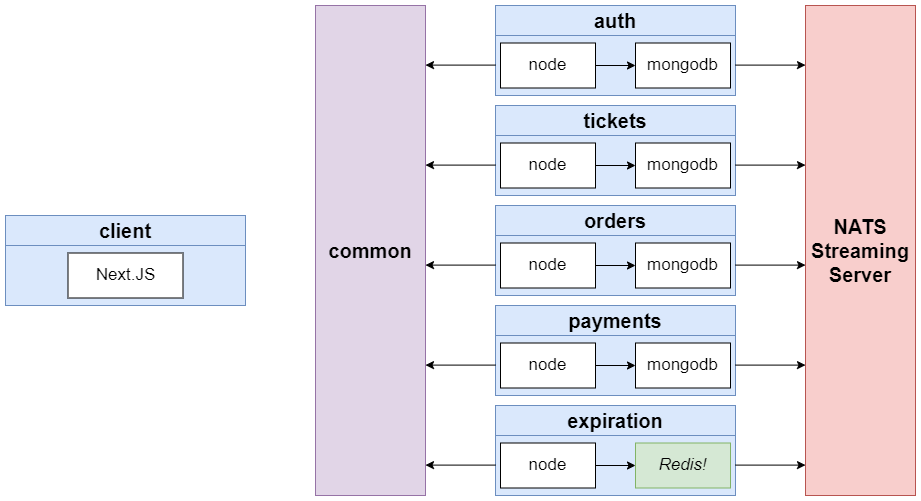

The diagram above was exported from draw.io. Its source (the exported page's mxGraphModel, read from the mxfile embedded in the PNG):
<mxGraphModel dx="1038" dy="649" grid="1" gridSize="10" guides="1" tooltips="1" connect="1" arrows="1" fold="1" page="1" pageScale="1" pageWidth="1920" pageHeight="1200" math="0" shadow="0">
  <root>
    <mxCell id="331M5X5ih1Nf9_gBxTlx-0" />
    <mxCell id="331M5X5ih1Nf9_gBxTlx-1" parent="331M5X5ih1Nf9_gBxTlx-0" />
    <mxCell id="cMKlFlwkgb2pkfjfTKqQ-5" value="client" style="rounded=0;whiteSpace=wrap;html=1;fontSize=20;align=center;fillColor=#dae8fc;strokeColor=#6c8ebf;fontStyle=1" parent="331M5X5ih1Nf9_gBxTlx-1" vertex="1">
      <mxGeometry x="280" y="510" width="240" height="30" as="geometry" />
    </mxCell>
    <mxCell id="cMKlFlwkgb2pkfjfTKqQ-6" value="" style="rounded=0;whiteSpace=wrap;html=1;fontSize=21;align=center;fillColor=#dae8fc;strokeColor=#6c8ebf;fontStyle=1" parent="331M5X5ih1Nf9_gBxTlx-1" vertex="1">
      <mxGeometry x="280" y="540" width="240" height="60" as="geometry" />
    </mxCell>
    <mxCell id="cMKlFlwkgb2pkfjfTKqQ-7" value="Next.JS" style="rounded=0;whiteSpace=wrap;html=1;fontSize=17;align=center;fontStyle=0" parent="331M5X5ih1Nf9_gBxTlx-1" vertex="1">
      <mxGeometry x="342.5" y="547.5" width="115" height="45" as="geometry" />
    </mxCell>
    <mxCell id="cMKlFlwkgb2pkfjfTKqQ-8" value="auth" style="rounded=0;whiteSpace=wrap;html=1;fontSize=20;align=center;fillColor=#dae8fc;strokeColor=#6c8ebf;fontStyle=1" parent="331M5X5ih1Nf9_gBxTlx-1" vertex="1">
      <mxGeometry x="770" y="300" width="240" height="30" as="geometry" />
    </mxCell>
    <mxCell id="cMKlFlwkgb2pkfjfTKqQ-9" value="" style="rounded=0;whiteSpace=wrap;html=1;fontSize=21;align=center;fillColor=#dae8fc;strokeColor=#6c8ebf;fontStyle=1" parent="331M5X5ih1Nf9_gBxTlx-1" vertex="1">
      <mxGeometry x="770" y="330" width="240" height="60" as="geometry" />
    </mxCell>
    <mxCell id="cMKlFlwkgb2pkfjfTKqQ-12" style="edgeStyle=orthogonalEdgeStyle;rounded=0;orthogonalLoop=1;jettySize=auto;html=1;exitX=1;exitY=0.5;exitDx=0;exitDy=0;fontSize=17;" parent="331M5X5ih1Nf9_gBxTlx-1" source="cMKlFlwkgb2pkfjfTKqQ-10" target="cMKlFlwkgb2pkfjfTKqQ-11" edge="1">
      <mxGeometry relative="1" as="geometry" />
    </mxCell>
    <mxCell id="cMKlFlwkgb2pkfjfTKqQ-10" value="node" style="rounded=0;whiteSpace=wrap;html=1;fontSize=17;align=center;fontStyle=0" parent="331M5X5ih1Nf9_gBxTlx-1" vertex="1">
      <mxGeometry x="775" y="337.5" width="95" height="45" as="geometry" />
    </mxCell>
    <mxCell id="cMKlFlwkgb2pkfjfTKqQ-11" value="mongodb" style="rounded=0;whiteSpace=wrap;html=1;fontSize=17;align=center;fontStyle=0" parent="331M5X5ih1Nf9_gBxTlx-1" vertex="1">
      <mxGeometry x="910" y="337.5" width="95" height="45" as="geometry" />
    </mxCell>
    <mxCell id="cMKlFlwkgb2pkfjfTKqQ-13" value="tickets" style="rounded=0;whiteSpace=wrap;html=1;fontSize=20;align=center;fillColor=#dae8fc;strokeColor=#6c8ebf;fontStyle=1" parent="331M5X5ih1Nf9_gBxTlx-1" vertex="1">
      <mxGeometry x="770" y="400" width="240" height="30" as="geometry" />
    </mxCell>
    <mxCell id="cMKlFlwkgb2pkfjfTKqQ-14" value="" style="rounded=0;whiteSpace=wrap;html=1;fontSize=21;align=center;fillColor=#dae8fc;strokeColor=#6c8ebf;fontStyle=1" parent="331M5X5ih1Nf9_gBxTlx-1" vertex="1">
      <mxGeometry x="770" y="430" width="240" height="60" as="geometry" />
    </mxCell>
    <mxCell id="cMKlFlwkgb2pkfjfTKqQ-15" style="edgeStyle=orthogonalEdgeStyle;rounded=0;orthogonalLoop=1;jettySize=auto;html=1;exitX=1;exitY=0.5;exitDx=0;exitDy=0;fontSize=17;" parent="331M5X5ih1Nf9_gBxTlx-1" source="cMKlFlwkgb2pkfjfTKqQ-16" target="cMKlFlwkgb2pkfjfTKqQ-17" edge="1">
      <mxGeometry relative="1" as="geometry" />
    </mxCell>
    <mxCell id="cMKlFlwkgb2pkfjfTKqQ-16" value="node" style="rounded=0;whiteSpace=wrap;html=1;fontSize=17;align=center;fontStyle=0" parent="331M5X5ih1Nf9_gBxTlx-1" vertex="1">
      <mxGeometry x="775" y="437.5" width="95" height="45" as="geometry" />
    </mxCell>
    <mxCell id="cMKlFlwkgb2pkfjfTKqQ-17" value="mongodb" style="rounded=0;whiteSpace=wrap;html=1;fontSize=17;align=center;fontStyle=0" parent="331M5X5ih1Nf9_gBxTlx-1" vertex="1">
      <mxGeometry x="910" y="437.5" width="95" height="45" as="geometry" />
    </mxCell>
    <mxCell id="cMKlFlwkgb2pkfjfTKqQ-18" value="orders" style="rounded=0;whiteSpace=wrap;html=1;fontSize=20;align=center;fillColor=#dae8fc;strokeColor=#6c8ebf;fontStyle=1" parent="331M5X5ih1Nf9_gBxTlx-1" vertex="1">
      <mxGeometry x="770" y="500" width="240" height="30" as="geometry" />
    </mxCell>
    <mxCell id="cMKlFlwkgb2pkfjfTKqQ-19" value="" style="rounded=0;whiteSpace=wrap;html=1;fontSize=21;align=center;fillColor=#dae8fc;strokeColor=#6c8ebf;fontStyle=1" parent="331M5X5ih1Nf9_gBxTlx-1" vertex="1">
      <mxGeometry x="770" y="530" width="240" height="60" as="geometry" />
    </mxCell>
    <mxCell id="cMKlFlwkgb2pkfjfTKqQ-20" style="edgeStyle=orthogonalEdgeStyle;rounded=0;orthogonalLoop=1;jettySize=auto;html=1;exitX=1;exitY=0.5;exitDx=0;exitDy=0;fontSize=17;" parent="331M5X5ih1Nf9_gBxTlx-1" source="cMKlFlwkgb2pkfjfTKqQ-21" target="cMKlFlwkgb2pkfjfTKqQ-22" edge="1">
      <mxGeometry relative="1" as="geometry" />
    </mxCell>
    <mxCell id="cMKlFlwkgb2pkfjfTKqQ-21" value="node" style="rounded=0;whiteSpace=wrap;html=1;fontSize=17;align=center;fontStyle=0" parent="331M5X5ih1Nf9_gBxTlx-1" vertex="1">
      <mxGeometry x="775" y="537.5" width="95" height="45" as="geometry" />
    </mxCell>
    <mxCell id="cMKlFlwkgb2pkfjfTKqQ-22" value="mongodb" style="rounded=0;whiteSpace=wrap;html=1;fontSize=17;align=center;fontStyle=0" parent="331M5X5ih1Nf9_gBxTlx-1" vertex="1">
      <mxGeometry x="910" y="537.5" width="95" height="45" as="geometry" />
    </mxCell>
    <mxCell id="cMKlFlwkgb2pkfjfTKqQ-23" value="payments" style="rounded=0;whiteSpace=wrap;html=1;fontSize=20;align=center;fillColor=#dae8fc;strokeColor=#6c8ebf;fontStyle=1" parent="331M5X5ih1Nf9_gBxTlx-1" vertex="1">
      <mxGeometry x="770" y="600" width="240" height="30" as="geometry" />
    </mxCell>
    <mxCell id="cMKlFlwkgb2pkfjfTKqQ-24" value="" style="rounded=0;whiteSpace=wrap;html=1;fontSize=21;align=center;fillColor=#dae8fc;strokeColor=#6c8ebf;fontStyle=1" parent="331M5X5ih1Nf9_gBxTlx-1" vertex="1">
      <mxGeometry x="770" y="630" width="240" height="60" as="geometry" />
    </mxCell>
    <mxCell id="cMKlFlwkgb2pkfjfTKqQ-25" style="edgeStyle=orthogonalEdgeStyle;rounded=0;orthogonalLoop=1;jettySize=auto;html=1;exitX=1;exitY=0.5;exitDx=0;exitDy=0;fontSize=17;" parent="331M5X5ih1Nf9_gBxTlx-1" source="cMKlFlwkgb2pkfjfTKqQ-26" target="cMKlFlwkgb2pkfjfTKqQ-27" edge="1">
      <mxGeometry relative="1" as="geometry" />
    </mxCell>
    <mxCell id="cMKlFlwkgb2pkfjfTKqQ-26" value="node" style="rounded=0;whiteSpace=wrap;html=1;fontSize=17;align=center;fontStyle=0" parent="331M5X5ih1Nf9_gBxTlx-1" vertex="1">
      <mxGeometry x="775" y="637.5" width="95" height="45" as="geometry" />
    </mxCell>
    <mxCell id="cMKlFlwkgb2pkfjfTKqQ-27" value="mongodb" style="rounded=0;whiteSpace=wrap;html=1;fontSize=17;align=center;fontStyle=0" parent="331M5X5ih1Nf9_gBxTlx-1" vertex="1">
      <mxGeometry x="910" y="637.5" width="95" height="45" as="geometry" />
    </mxCell>
    <mxCell id="cMKlFlwkgb2pkfjfTKqQ-28" value="expiration" style="rounded=0;whiteSpace=wrap;html=1;fontSize=20;align=center;fillColor=#dae8fc;strokeColor=#6c8ebf;fontStyle=1" parent="331M5X5ih1Nf9_gBxTlx-1" vertex="1">
      <mxGeometry x="770" y="700" width="240" height="30" as="geometry" />
    </mxCell>
    <mxCell id="cMKlFlwkgb2pkfjfTKqQ-29" value="" style="rounded=0;whiteSpace=wrap;html=1;fontSize=21;align=center;fillColor=#dae8fc;strokeColor=#6c8ebf;fontStyle=1" parent="331M5X5ih1Nf9_gBxTlx-1" vertex="1">
      <mxGeometry x="770" y="730" width="240" height="60" as="geometry" />
    </mxCell>
    <mxCell id="cMKlFlwkgb2pkfjfTKqQ-30" style="edgeStyle=orthogonalEdgeStyle;rounded=0;orthogonalLoop=1;jettySize=auto;html=1;exitX=1;exitY=0.5;exitDx=0;exitDy=0;fontSize=17;" parent="331M5X5ih1Nf9_gBxTlx-1" source="cMKlFlwkgb2pkfjfTKqQ-31" target="cMKlFlwkgb2pkfjfTKqQ-32" edge="1">
      <mxGeometry relative="1" as="geometry" />
    </mxCell>
    <mxCell id="cMKlFlwkgb2pkfjfTKqQ-31" value="node" style="rounded=0;whiteSpace=wrap;html=1;fontSize=17;align=center;fontStyle=0" parent="331M5X5ih1Nf9_gBxTlx-1" vertex="1">
      <mxGeometry x="775" y="737.5" width="95" height="45" as="geometry" />
    </mxCell>
    <mxCell id="cMKlFlwkgb2pkfjfTKqQ-32" value="Redis!" style="rounded=0;whiteSpace=wrap;html=1;fontSize=17;align=center;fontStyle=2;fillColor=#d5e8d4;strokeColor=#82b366;" parent="331M5X5ih1Nf9_gBxTlx-1" vertex="1">
      <mxGeometry x="910" y="737.5" width="95" height="45" as="geometry" />
    </mxCell>
    <mxCell id="cMKlFlwkgb2pkfjfTKqQ-33" value="common" style="rounded=0;whiteSpace=wrap;html=1;fontSize=20;align=center;fillColor=#e1d5e7;strokeColor=#9673a6;fontStyle=1" parent="331M5X5ih1Nf9_gBxTlx-1" vertex="1">
      <mxGeometry x="590" y="300" width="110" height="490" as="geometry" />
    </mxCell>
    <mxCell id="cMKlFlwkgb2pkfjfTKqQ-36" value="" style="endArrow=classic;html=1;fontSize=17;" parent="331M5X5ih1Nf9_gBxTlx-1" edge="1">
      <mxGeometry width="50" height="50" relative="1" as="geometry">
        <mxPoint x="770" y="359.6" as="sourcePoint" />
        <mxPoint x="700" y="359.6" as="targetPoint" />
      </mxGeometry>
    </mxCell>
    <mxCell id="cMKlFlwkgb2pkfjfTKqQ-37" value="" style="endArrow=classic;html=1;fontSize=17;" parent="331M5X5ih1Nf9_gBxTlx-1" edge="1">
      <mxGeometry width="50" height="50" relative="1" as="geometry">
        <mxPoint x="770" y="459.6" as="sourcePoint" />
        <mxPoint x="700" y="459.6" as="targetPoint" />
      </mxGeometry>
    </mxCell>
    <mxCell id="cMKlFlwkgb2pkfjfTKqQ-38" value="" style="endArrow=classic;html=1;fontSize=17;" parent="331M5X5ih1Nf9_gBxTlx-1" edge="1">
      <mxGeometry width="50" height="50" relative="1" as="geometry">
        <mxPoint x="770" y="559.5999999999999" as="sourcePoint" />
        <mxPoint x="700" y="559.5999999999999" as="targetPoint" />
      </mxGeometry>
    </mxCell>
    <mxCell id="cMKlFlwkgb2pkfjfTKqQ-39" value="" style="endArrow=classic;html=1;fontSize=17;" parent="331M5X5ih1Nf9_gBxTlx-1" edge="1">
      <mxGeometry width="50" height="50" relative="1" as="geometry">
        <mxPoint x="770" y="659.5999999999999" as="sourcePoint" />
        <mxPoint x="700" y="659.5999999999999" as="targetPoint" />
      </mxGeometry>
    </mxCell>
    <mxCell id="cMKlFlwkgb2pkfjfTKqQ-40" value="" style="endArrow=classic;html=1;fontSize=17;" parent="331M5X5ih1Nf9_gBxTlx-1" edge="1">
      <mxGeometry width="50" height="50" relative="1" as="geometry">
        <mxPoint x="770" y="759.5999999999999" as="sourcePoint" />
        <mxPoint x="700" y="759.5999999999999" as="targetPoint" />
      </mxGeometry>
    </mxCell>
    <mxCell id="cMKlFlwkgb2pkfjfTKqQ-41" value="NATS Streaming Server" style="rounded=0;whiteSpace=wrap;html=1;fontSize=20;align=center;fillColor=#f8cecc;strokeColor=#b85450;fontStyle=1" parent="331M5X5ih1Nf9_gBxTlx-1" vertex="1">
      <mxGeometry x="1080" y="300" width="110" height="490" as="geometry" />
    </mxCell>
    <mxCell id="cMKlFlwkgb2pkfjfTKqQ-42" value="" style="endArrow=classic;html=1;fontSize=17;" parent="331M5X5ih1Nf9_gBxTlx-1" edge="1">
      <mxGeometry width="50" height="50" relative="1" as="geometry">
        <mxPoint x="1010" y="359.6" as="sourcePoint" />
        <mxPoint x="1080" y="359.6" as="targetPoint" />
      </mxGeometry>
    </mxCell>
    <mxCell id="cMKlFlwkgb2pkfjfTKqQ-43" value="" style="endArrow=classic;html=1;fontSize=17;" parent="331M5X5ih1Nf9_gBxTlx-1" edge="1">
      <mxGeometry width="50" height="50" relative="1" as="geometry">
        <mxPoint x="1010" y="459.5999999999999" as="sourcePoint" />
        <mxPoint x="1080" y="459.5999999999999" as="targetPoint" />
      </mxGeometry>
    </mxCell>
    <mxCell id="cMKlFlwkgb2pkfjfTKqQ-44" value="" style="endArrow=classic;html=1;fontSize=17;" parent="331M5X5ih1Nf9_gBxTlx-1" edge="1">
      <mxGeometry width="50" height="50" relative="1" as="geometry">
        <mxPoint x="1010" y="559.5999999999999" as="sourcePoint" />
        <mxPoint x="1080" y="559.5999999999999" as="targetPoint" />
      </mxGeometry>
    </mxCell>
    <mxCell id="cMKlFlwkgb2pkfjfTKqQ-45" value="" style="endArrow=classic;html=1;fontSize=17;" parent="331M5X5ih1Nf9_gBxTlx-1" edge="1">
      <mxGeometry width="50" height="50" relative="1" as="geometry">
        <mxPoint x="1010" y="659.5999999999999" as="sourcePoint" />
        <mxPoint x="1080" y="659.5999999999999" as="targetPoint" />
      </mxGeometry>
    </mxCell>
    <mxCell id="cMKlFlwkgb2pkfjfTKqQ-46" value="" style="endArrow=classic;html=1;fontSize=17;" parent="331M5X5ih1Nf9_gBxTlx-1" edge="1">
      <mxGeometry width="50" height="50" relative="1" as="geometry">
        <mxPoint x="1010" y="759.5999999999999" as="sourcePoint" />
        <mxPoint x="1080" y="759.5999999999999" as="targetPoint" />
      </mxGeometry>
    </mxCell>
  </root>
</mxGraphModel>